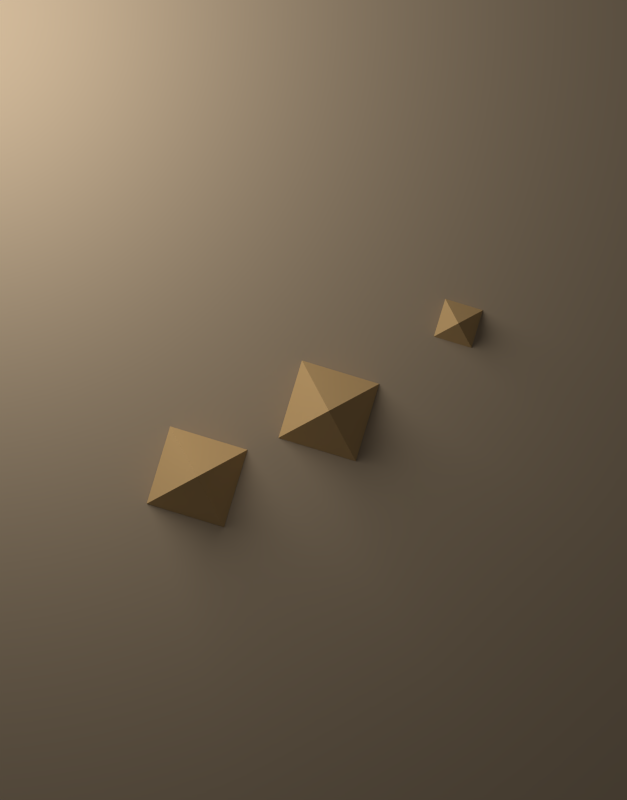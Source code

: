 # Source: egipto_orion.blend  (saved by Blender 2.62.0; exported with 4.5.12 LTS)
import bpy
from mathutils import Matrix  # noqa: F401  (used for matrix-valued properties, if any)

bpy.ops.wm.read_factory_settings(use_empty=True)
scene = bpy.context.scene
scene.name = 'Scene'

# ---- collections
col_collection_1 = bpy.data.collections.new('Collection 1'); scene.collection.children.link(col_collection_1)

# ---- materials (node trees are filled in below, after node groups)
mat_material_004 = bpy.data.materials.new('Material.004')
mat_material_004.alpha_threshold = 0.0
mat_material_004.use_transparent_shadow = False
mat_material_004.diffuse_color = (0.5711, 0.4342, 0.2874, 1.0)
mat_material_004.roughness = 0.5
mat_material_004.line_color = (0.0, 0.0, 0.0, 1.0)
mat_material_003 = bpy.data.materials.new('Material.003')
mat_material_003.alpha_threshold = 0.0
mat_material_003.use_transparent_shadow = False
mat_material_003.diffuse_color = (0.7991, 0.521, 0.2307, 1.0)
mat_material_003.roughness = 0.5
mat_material_003.line_color = (0.0, 0.0, 0.0, 1.0)
mat_material_002 = bpy.data.materials.new('Material.002')
mat_material_002.alpha_threshold = 0.0
mat_material_002.use_transparent_shadow = False
mat_material_002.diffuse_color = (0.7991, 0.521, 0.2307, 1.0)
mat_material_002.roughness = 0.5
mat_material_002.line_color = (0.0, 0.0, 0.0, 1.0)
mat_material_001 = bpy.data.materials.new('Material.001')
mat_material_001.alpha_threshold = 0.0
mat_material_001.use_transparent_shadow = False
mat_material_001.diffuse_color = (0.7991, 0.521, 0.2307, 1.0)
mat_material_001.roughness = 0.5
mat_material_001.line_color = (0.0, 0.0, 0.0, 1.0)

# ---- material node trees

# ---- world
world_world = bpy.data.worlds.new('World'); scene.world = world_world
world_world.color = (0.05088, 0.05088, 0.05088)
world_world.use_sun_shadow = False
world_world.sun_shadow_jitter_overblur = 0.0
world_world.cycles.sampling_method = 'MANUAL'
world_world.cycles.sample_map_resolution = 256

# ---- cameras
cam_camera = bpy.data.cameras.new('Camera')
cam_camera.type = 'ORTHO'
cam_camera.clip_end = 100.0
cam_camera.lens = 35.0
cam_camera.sensor_width = 32.0
cam_camera.sensor_height = 18.0
cam_camera.ortho_scale = 2.834
cam_camera.dof.focus_distance = 0.0
cam_camera.dof.aperture_fstop = 128.0

# ---- lights
light_lamp = bpy.data.lights.new('Lamp', 'POINT')
light_lamp.transmission_factor = 0.0
light_lamp.cutoff_distance = 30.0
light_lamp.energy = 100.0
light_lamp.shadow_buffer_clip_start = 1.001
light_lamp.shadow_soft_size = 1.0
light_lamp.shadow_maximum_resolution = 0.006
light_lamp.use_absolute_resolution = True
light_lamp.cycles.use_multiple_importance_sampling = False

# ---- meshes
me_plane = bpy.data.meshes.new('Plane')
me_plane.from_pydata([(1.0, 1.0, 0.0), (1.0, -1.0, 0.0), (-1.0, -1.0, 0.0), (-1.0, 1.0, 0.0)], [], [(0, 3, 2, 1)])
me_plane.materials.append(mat_material_004)
me_plane.use_remesh_preserve_volume = False
me_plane.use_remesh_preserve_attributes = False
me_plane.use_mirror_vertex_groups = False
me_plane.update()
me_cone_002 = bpy.data.meshes.new('Cone.002')
me_cone_002.from_pydata([(0.0, 2.0, -1.0), (2.0, -8.742e-08, -1.0), (-1.748e-07, -2.0, -1.0), (-2.0, 2.385e-08, -1.0), (0.0, 0.0, 1.0), (0.0, 0.0, -1.0)], [], [(1, 0, 4), (4, 2, 1), (4, 3, 2), (4, 0, 3), (5, 0, 1), (5, 1, 2), (5, 2, 3), (3, 0, 5)])
me_cone_002.materials.append(mat_material_003)
me_cone_002.use_remesh_preserve_volume = False
me_cone_002.use_remesh_preserve_attributes = False
me_cone_002.use_mirror_vertex_groups = False
me_cone_002.update()
me_cone_001 = bpy.data.meshes.new('Cone.001')
me_cone_001.from_pydata([(0.0, 2.0, -1.0), (2.0, -8.742e-08, -1.0), (-1.748e-07, -2.0, -1.0), (-2.0, 2.385e-08, -1.0), (0.0, 0.0, 1.0), (0.0, 0.0, -1.0)], [], [(1, 0, 4), (4, 2, 1), (4, 3, 2), (4, 0, 3), (5, 0, 1), (5, 1, 2), (5, 2, 3), (3, 0, 5)])
me_cone_001.materials.append(mat_material_002)
me_cone_001.use_remesh_preserve_volume = False
me_cone_001.use_remesh_preserve_attributes = False
me_cone_001.use_mirror_vertex_groups = False
me_cone_001.update()
me_cone = bpy.data.meshes.new('Cone')
me_cone.from_pydata([(0.0, 2.0, -1.0), (2.0, -8.742e-08, -1.0), (-1.748e-07, -2.0, -1.0), (-2.0, 2.385e-08, -1.0), (0.0, 0.0, 1.0), (0.0, 0.0, -1.0)], [], [(1, 0, 4), (4, 2, 1), (4, 3, 2), (4, 0, 3), (5, 0, 1), (5, 1, 2), (5, 2, 3), (3, 0, 5)])
me_cone.materials.append(mat_material_001)
me_cone.use_remesh_preserve_volume = False
me_cone.use_remesh_preserve_attributes = False
me_cone.use_mirror_vertex_groups = False
me_cone.update()

# ---- objects
ob_plane = bpy.data.objects.new('Plane', me_plane)
ob_cone_002 = bpy.data.objects.new('Cone.002', me_cone_002)
ob_cone_001 = bpy.data.objects.new('Cone.001', me_cone_001)
ob_cone = bpy.data.objects.new('Cone', me_cone)
ob_lamp = bpy.data.objects.new('Lamp', light_lamp)
ob_camera = bpy.data.objects.new('Camera', cam_camera)

# ---- transforms, parenting, visibility, modifiers, constraints
ob_plane.location = (0.2469, -6.274e-09, -0.1779)
ob_plane.scale = (3.28, 3.28, 3.28)
ob_plane.lineart.crease_threshold = 0.0
ob_cone_002.location = (0.7504, 0.08778, -0.128)
ob_cone_002.rotation_euler = (0.0, -0.0, 0.4909)
ob_cone_002.scale = (0.04932, 0.04932, 0.04932)
ob_cone_002.lineart.crease_threshold = 0.0
ob_cone_001.location = (0.2915, -0.2221, -0.07515)
ob_cone_001.rotation_euler = (0.0, -0.0, 0.4909)
ob_cone_001.scale = (0.1013, 0.1013, 0.1013)
ob_cone_001.lineart.crease_threshold = 0.0
ob_cone.location = (-0.1754, -0.4555, -0.07515)
ob_cone.rotation_euler = (0.0, -0.0, 0.4909)
ob_cone.scale = (0.1013, 0.1013, 0.1013)
ob_cone.lineart.crease_threshold = 0.0
ob_lamp.location = (-1.092, 1.2, 0.9574)
ob_lamp.rotation_euler = (0.6503, 0.05522, 1.866)
ob_lamp.lock_rotations_4d = False
ob_lamp.empty_display_type = 'ARROWS'
ob_lamp.color = (0.0, 0.0, 0.0, 0.0)
ob_lamp.lineart.crease_threshold = 0.0
ob_camera.location = (0.2372, -0.1838, 10.35)
ob_camera.lock_rotations_4d = False
ob_camera.empty_display_type = 'ARROWS'
ob_camera.color = (0.0, 0.0, 0.0, 0.0)
ob_camera.display_type = 'WIRE'
ob_camera.lineart.crease_threshold = 0.0

# ---- collection membership
col_collection_1.objects.link(ob_plane)
col_collection_1.objects.link(ob_cone_002)
col_collection_1.objects.link(ob_cone_001)
col_collection_1.objects.link(ob_cone)
col_collection_1.objects.link(ob_lamp)
col_collection_1.objects.link(ob_camera)

# ---- scene / render settings (as saved in the file)
scene.camera = ob_camera
scene.frame_start = 1; scene.frame_end = 250; scene.frame_set(1)
scene.render.engine = 'BLENDER_EEVEE_NEXT'
scene.render.image_settings.color_mode = 'RGB'
scene.render.image_settings.compression = 90
scene.render.resolution_x = 1000
scene.render.resolution_y = 1275
scene.render.resolution_percentage = 50
scene.render.dither_intensity = 0.0
scene.render.bake_margin = 2
scene.render.bake_bias = 0.0
scene.cycles.use_denoising = False
scene.cycles.samples = 10
scene.cycles.sampling_pattern = 'TABULATED_SOBOL'
scene.cycles.light_sampling_threshold = 0.0
scene.cycles.use_adaptive_sampling = False
scene.cycles.use_light_tree = False
scene.cycles.blur_glossy = 0.0
scene.cycles.volume_bounces = 1
scene.cycles.pixel_filter_type = 'GAUSSIAN'
scene.cycles.sample_clamp_indirect = 0.0
scene.view_settings.view_transform = 'Standard'
bpy.context.view_layer.update()
